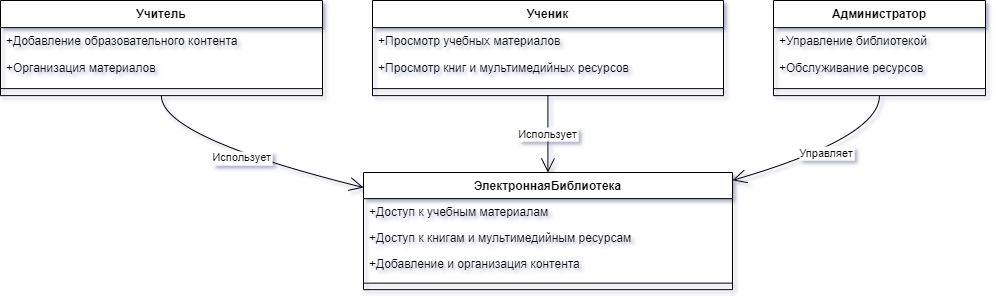

The diagram above was exported from draw.io. Its source (the exported page's mxGraphModel, read from the mxfile embedded in the PNG):
<mxGraphModel dx="2074" dy="1127" grid="1" gridSize="10" guides="1" tooltips="1" connect="1" arrows="1" fold="1" page="1" pageScale="1" pageWidth="827" pageHeight="1169" math="0" shadow="0">
  <root>
    <mxCell id="0" />
    <mxCell id="1" parent="0" />
    <mxCell id="wsZE8mRzeNMdKTE9Y8kC-107" value="ЭлектроннаяБиблиотека" style="swimlane;fontStyle=1;align=center;verticalAlign=top;childLayout=stackLayout;horizontal=1;startSize=26.148147583007812;horizontalStack=0;resizeParent=1;resizeParentMax=0;resizeLast=0;collapsible=0;marginBottom=0;" vertex="1" parent="1">
      <mxGeometry x="383" y="192" width="369" height="117.14814758300781" as="geometry" />
    </mxCell>
    <mxCell id="wsZE8mRzeNMdKTE9Y8kC-108" value="+Доступ к учебным материалам" style="text;strokeColor=none;fillColor=none;align=left;verticalAlign=top;spacingLeft=4;spacingRight=4;overflow=hidden;rotatable=0;points=[[0,0.5],[1,0.5]];portConstraint=eastwest;" vertex="1" parent="wsZE8mRzeNMdKTE9Y8kC-107">
      <mxGeometry y="26.148147583007812" width="369" height="26" as="geometry" />
    </mxCell>
    <mxCell id="wsZE8mRzeNMdKTE9Y8kC-109" value="+Доступ к книгам и мультимедийным ресурсам" style="text;strokeColor=none;fillColor=none;align=left;verticalAlign=top;spacingLeft=4;spacingRight=4;overflow=hidden;rotatable=0;points=[[0,0.5],[1,0.5]];portConstraint=eastwest;" vertex="1" parent="wsZE8mRzeNMdKTE9Y8kC-107">
      <mxGeometry y="52.14814758300781" width="369" height="26" as="geometry" />
    </mxCell>
    <mxCell id="wsZE8mRzeNMdKTE9Y8kC-110" value="+Добавление и организация контента" style="text;strokeColor=none;fillColor=none;align=left;verticalAlign=top;spacingLeft=4;spacingRight=4;overflow=hidden;rotatable=0;points=[[0,0.5],[1,0.5]];portConstraint=eastwest;" vertex="1" parent="wsZE8mRzeNMdKTE9Y8kC-107">
      <mxGeometry y="78.14814758300781" width="369" height="26" as="geometry" />
    </mxCell>
    <mxCell id="wsZE8mRzeNMdKTE9Y8kC-111" style="line;strokeWidth=1;fillColor=none;align=left;verticalAlign=middle;spacingTop=-1;spacingLeft=3;spacingRight=3;rotatable=0;labelPosition=right;points=[];portConstraint=eastwest;strokeColor=inherit;" vertex="1" parent="wsZE8mRzeNMdKTE9Y8kC-107">
      <mxGeometry y="104.14814758300781" width="369" height="13" as="geometry" />
    </mxCell>
    <mxCell id="wsZE8mRzeNMdKTE9Y8kC-112" value="Учитель" style="swimlane;fontStyle=1;align=center;verticalAlign=top;childLayout=stackLayout;horizontal=1;startSize=27.142857142857142;horizontalStack=0;resizeParent=1;resizeParentMax=0;resizeLast=0;collapsible=0;marginBottom=0;" vertex="1" parent="1">
      <mxGeometry x="20" y="20" width="322" height="95.14285714285714" as="geometry" />
    </mxCell>
    <mxCell id="wsZE8mRzeNMdKTE9Y8kC-113" value="+Добавление образовательного контента" style="text;strokeColor=none;fillColor=none;align=left;verticalAlign=top;spacingLeft=4;spacingRight=4;overflow=hidden;rotatable=0;points=[[0,0.5],[1,0.5]];portConstraint=eastwest;" vertex="1" parent="wsZE8mRzeNMdKTE9Y8kC-112">
      <mxGeometry y="27.142857142857142" width="322" height="27" as="geometry" />
    </mxCell>
    <mxCell id="wsZE8mRzeNMdKTE9Y8kC-114" value="+Организация материалов" style="text;strokeColor=none;fillColor=none;align=left;verticalAlign=top;spacingLeft=4;spacingRight=4;overflow=hidden;rotatable=0;points=[[0,0.5],[1,0.5]];portConstraint=eastwest;" vertex="1" parent="wsZE8mRzeNMdKTE9Y8kC-112">
      <mxGeometry y="54.14285714285714" width="322" height="27" as="geometry" />
    </mxCell>
    <mxCell id="wsZE8mRzeNMdKTE9Y8kC-115" style="line;strokeWidth=1;fillColor=none;align=left;verticalAlign=middle;spacingTop=-1;spacingLeft=3;spacingRight=3;rotatable=0;labelPosition=right;points=[];portConstraint=eastwest;strokeColor=inherit;" vertex="1" parent="wsZE8mRzeNMdKTE9Y8kC-112">
      <mxGeometry y="81.14285714285714" width="322" height="14" as="geometry" />
    </mxCell>
    <mxCell id="wsZE8mRzeNMdKTE9Y8kC-116" value="Ученик" style="swimlane;fontStyle=1;align=center;verticalAlign=top;childLayout=stackLayout;horizontal=1;startSize=27.142857142857142;horizontalStack=0;resizeParent=1;resizeParentMax=0;resizeLast=0;collapsible=0;marginBottom=0;" vertex="1" parent="1">
      <mxGeometry x="392" y="20" width="351" height="95.14285714285714" as="geometry" />
    </mxCell>
    <mxCell id="wsZE8mRzeNMdKTE9Y8kC-117" value="+Просмотр учебных материалов" style="text;strokeColor=none;fillColor=none;align=left;verticalAlign=top;spacingLeft=4;spacingRight=4;overflow=hidden;rotatable=0;points=[[0,0.5],[1,0.5]];portConstraint=eastwest;" vertex="1" parent="wsZE8mRzeNMdKTE9Y8kC-116">
      <mxGeometry y="27.142857142857142" width="351" height="27" as="geometry" />
    </mxCell>
    <mxCell id="wsZE8mRzeNMdKTE9Y8kC-118" value="+Просмотр книг и мультимедийных ресурсов" style="text;strokeColor=none;fillColor=none;align=left;verticalAlign=top;spacingLeft=4;spacingRight=4;overflow=hidden;rotatable=0;points=[[0,0.5],[1,0.5]];portConstraint=eastwest;" vertex="1" parent="wsZE8mRzeNMdKTE9Y8kC-116">
      <mxGeometry y="54.14285714285714" width="351" height="27" as="geometry" />
    </mxCell>
    <mxCell id="wsZE8mRzeNMdKTE9Y8kC-119" style="line;strokeWidth=1;fillColor=none;align=left;verticalAlign=middle;spacingTop=-1;spacingLeft=3;spacingRight=3;rotatable=0;labelPosition=right;points=[];portConstraint=eastwest;strokeColor=inherit;" vertex="1" parent="wsZE8mRzeNMdKTE9Y8kC-116">
      <mxGeometry y="81.14285714285714" width="351" height="14" as="geometry" />
    </mxCell>
    <mxCell id="wsZE8mRzeNMdKTE9Y8kC-120" value="Администратор" style="swimlane;fontStyle=1;align=center;verticalAlign=top;childLayout=stackLayout;horizontal=1;startSize=27.142857142857142;horizontalStack=0;resizeParent=1;resizeParentMax=0;resizeLast=0;collapsible=0;marginBottom=0;" vertex="1" parent="1">
      <mxGeometry x="793" y="20" width="212" height="95.14285714285714" as="geometry" />
    </mxCell>
    <mxCell id="wsZE8mRzeNMdKTE9Y8kC-121" value="+Управление библиотекой" style="text;strokeColor=none;fillColor=none;align=left;verticalAlign=top;spacingLeft=4;spacingRight=4;overflow=hidden;rotatable=0;points=[[0,0.5],[1,0.5]];portConstraint=eastwest;" vertex="1" parent="wsZE8mRzeNMdKTE9Y8kC-120">
      <mxGeometry y="27.142857142857142" width="212" height="27" as="geometry" />
    </mxCell>
    <mxCell id="wsZE8mRzeNMdKTE9Y8kC-122" value="+Обслуживание ресурсов" style="text;strokeColor=none;fillColor=none;align=left;verticalAlign=top;spacingLeft=4;spacingRight=4;overflow=hidden;rotatable=0;points=[[0,0.5],[1,0.5]];portConstraint=eastwest;" vertex="1" parent="wsZE8mRzeNMdKTE9Y8kC-120">
      <mxGeometry y="54.14285714285714" width="212" height="27" as="geometry" />
    </mxCell>
    <mxCell id="wsZE8mRzeNMdKTE9Y8kC-123" style="line;strokeWidth=1;fillColor=none;align=left;verticalAlign=middle;spacingTop=-1;spacingLeft=3;spacingRight=3;rotatable=0;labelPosition=right;points=[];portConstraint=eastwest;strokeColor=inherit;" vertex="1" parent="wsZE8mRzeNMdKTE9Y8kC-120">
      <mxGeometry y="81.14285714285714" width="212" height="14" as="geometry" />
    </mxCell>
    <mxCell id="wsZE8mRzeNMdKTE9Y8kC-124" value="Использует" style="curved=1;startArrow=none;endArrow=open;endSize=12;exitX=0.4996765326268925;exitY=1;entryX=-0.00044457246940633467;entryY=0.12773437656511985;rounded=0;" edge="1" parent="1" source="wsZE8mRzeNMdKTE9Y8kC-112" target="wsZE8mRzeNMdKTE9Y8kC-107">
      <mxGeometry relative="1" as="geometry">
        <Array as="points">
          <mxPoint x="181" y="157" />
        </Array>
      </mxGeometry>
    </mxCell>
    <mxCell id="wsZE8mRzeNMdKTE9Y8kC-125" value="Использует" style="curved=1;startArrow=none;endArrow=open;endSize=12;exitX=0.4998516723980591;exitY=1;entryX=0.4998589078908367;entryY=-0.0026454925537109375;rounded=0;" edge="1" parent="1" source="wsZE8mRzeNMdKTE9Y8kC-116" target="wsZE8mRzeNMdKTE9Y8kC-107">
      <mxGeometry relative="1" as="geometry">
        <Array as="points" />
      </mxGeometry>
    </mxCell>
    <mxCell id="wsZE8mRzeNMdKTE9Y8kC-126" value="Управляет" style="curved=1;startArrow=none;endArrow=open;endSize=12;exitX=0.49975441986659785;exitY=1;entryX=1.0001623882510797;entryY=0.06657135628807964;rounded=0;" edge="1" parent="1" source="wsZE8mRzeNMdKTE9Y8kC-120" target="wsZE8mRzeNMdKTE9Y8kC-107">
      <mxGeometry relative="1" as="geometry">
        <Array as="points">
          <mxPoint x="899" y="157" />
        </Array>
      </mxGeometry>
    </mxCell>
  </root>
</mxGraphModel>